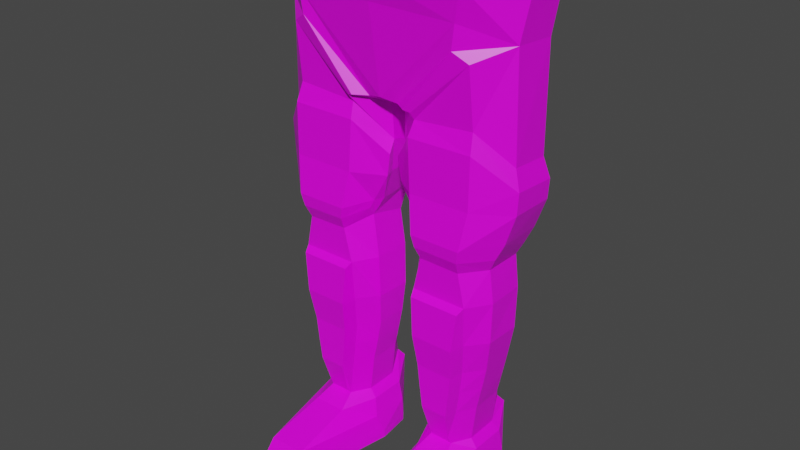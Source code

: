 # Source: iron_leggings_light.blend  (saved by Blender 2.90.8; exported with 4.5.12 LTS)
import bpy
from mathutils import Matrix  # noqa: F401  (used for matrix-valued properties, if any)

bpy.ops.wm.read_factory_settings(use_empty=True)
scene = bpy.context.scene
scene.name = 'Scene'

# ---- collections
col_collection = bpy.data.collections.new('Collection'); scene.collection.children.link(col_collection)

# ---- images (referenced by path relative to the original .blend; pixels are not part of the script)
import os
ASSET_DIR = os.environ.get("B2B_ASSET_DIR", "")  # directory of the original .blend (textures are referenced by path, not embedded)
HERE = os.path.dirname(os.path.abspath(__file__))  # packed textures are extracted next to this script under _unpacked/

def load_image(name, relpath, width, height, colorspace="sRGB"):
    """Load a texture the original file referenced (path relative to the .blend, or extracted next to this script)."""
    p = next((c for c in (os.path.join(HERE, relpath), os.path.join(ASSET_DIR, relpath)) if relpath and os.path.exists(c)), "")
    if p:
        img = bpy.data.images.load(p, check_existing=True)
        img.name = name
    else:  # same state as the original file: an image datablock whose file is absent (Cycles renders it pink)
        img = bpy.data.images.new(name, width, height)
        img.source = "FILE"
        img.filepath = "//" + (relpath or name)
    img.colorspace_settings.name = colorspace
    return img
img_colourpalette_png = load_image('colourpalette.png', 'colourpalette.png', 1024, 1024, 'sRGB')

# ---- materials (node trees are filled in below, after node groups)
mat_material = bpy.data.materials.new('Material')
mat_material.alpha_threshold = 0.0
mat_material.use_transparent_shadow = False
mat_material.line_color = (0.0, 0.0, 0.0, 1.0)

# ---- material node trees
mat_material.use_nodes = True; mat_material.node_tree.nodes.clear()
_N = mat_material.node_tree.nodes; _L = mat_material.node_tree.links
n0 = _N.new('ShaderNodeOutputMaterial'); n0.name = 'Material Output'; n0.location = (300, 300)
n1 = _N.new('ShaderNodeBsdfPrincipled'); n1.name = 'Principled BSDF'; n1.location = (10, 300)
n1.distribution = 'GGX'
n1.subsurface_method = 'BURLEY'
n1.inputs[2].default_value = 0.4
n1.inputs[3].default_value = 1.45
n1.inputs[27].default_value = (0.0, 0.0, 0.0, 1.0)
n1.inputs[28].default_value = 1.0
n2 = _N.new('ShaderNodeTexImage'); n2.name = 'Image Texture'; n2.location = (-309, 252)
n2.image = img_colourpalette_png
n3 = _N.new('ShaderNodeTexCoord'); n3.name = 'Texture Coordinate'; n3.location = (-508, 246)
_L.new(n1.outputs[0], n0.inputs[0])
_L.new(n2.outputs[0], n1.inputs[0])
_L.new(n3.outputs[2], n2.inputs[0])
n0.is_active_output = True

# ---- world
world_world = bpy.data.worlds.new('World'); scene.world = world_world
world_world.use_nodes = True; world_world.node_tree.nodes.clear()
_N = world_world.node_tree.nodes; _L = world_world.node_tree.links
n0 = _N.new('ShaderNodeOutputWorld'); n0.name = 'World Output'; n0.location = (300, 300)
n1 = _N.new('ShaderNodeBackground'); n1.name = 'Background'; n1.location = (10, 300)
n1.inputs[0].default_value = (0.05088, 0.05088, 0.05088, 1.0)
_L.new(n1.outputs[0], n0.inputs[0])
n0.is_active_output = True
world_world.color = (0.05088, 0.05088, 0.05088)
world_world.use_sun_shadow = False
world_world.sun_shadow_jitter_overblur = 0.0

# ---- meshes
me_plane = bpy.data.meshes.new('Plane')
me_plane.from_pydata([(0.2398, -0.1797, -3.585e-08), (0.9369, -0.1797, -3.585e-08), (0.2702, 0.964, 0.05801), (0.9654, 0.8441, 0.05801), (0.281, -0.3833, -2.696e-08), (0.8956, -0.3833, -2.696e-08), (0.3314, -0.5998, -1.749e-08), (0.8452, -0.5998, -1.749e-08), (0.3843, -0.9806, -8.496e-10), (0.7923, -0.9806, -8.496e-10), (0.115, 2.044, 0.2661), (0.8292, 2.94, 0.3524), (0.2048, 0.5303, 0.05801), (0.1931, 0.1341, 0.05801), (1.002, 0.1341, 0.05801), (1.013, 0.5303, 0.05801), (0.1931, 0.1341, -0.3263), (0.2398, -0.1797, -0.3263), (0.9369, -0.1797, -0.3263), (1.013, 0.5303, -0.3263), (0.9654, 0.8441, -0.3263), (0.2702, 0.8441, -0.3263), (0.281, -0.3833, -0.3263), (0.8956, -0.3833, -0.3263), (0.3314, -0.5998, -0.3263), (0.8452, -0.5998, -0.3263), (0.3843, -0.9806, -0.3263), (0.7923, -0.9806, -0.3263), (0.3126, 2.655, -0.9303), (0.09231, 2.193, -0.5166), (0.2048, 0.5303, -0.3263), (1.002, 0.1341, -0.3263), (0.8334, 0.6657, -0.4863), (0.8066, 0.8441, -0.4863), (0.4124, 0.964, -0.4863), (0.4471, -0.5998, -0.4863), (0.7384, -0.5998, -0.4863), (0.4771, -0.8267, -0.5391), (0.7084, -0.8267, -0.5391), (0.6352, 2.653, -0.8628), (0.1926, 2.044, -0.6733), (0.3754, 0.6657, -0.4863), (0.3687, 0.1341, 0.2203), (0.3952, -0.1797, 0.1623), (0.7904, -0.1797, 0.1623), (0.8941, 0.5327, 0.2692), (0.8066, 0.8441, 0.2749), (0.4124, 0.8441, 0.2749), (0.4186, -0.3833, 0.1623), (0.767, -0.3833, 0.1623), (0.4471, -0.5998, 0.1623), (0.7384, -0.5998, 0.1623), (0.4771, -0.9742, 0.1623), (0.7084, -0.9742, 0.1623), (0.7671, 2.714, 0.3383), (0.2194, 2.044, 0.306), (0.3147, 0.5327, 0.2692), (0.8271, 0.1341, 0.2203), (1.154, 1.68, 0.03245), (0.8998, 2.042, 0.2332), (0.2956, 2.04, 0.2327), (0.04227, 1.673, 0.03121), (0.04828, 2.046, 0.03311), (0.3026, 2.045, 0.3102), (0.0954, 1.385, 0.03101), (0.1759, 1.098, 0.02955), (1.15, 2.744, 0.02916), (0.9003, 2.654, -0.6911), (1.15, 2.744, -0.3557), (0.0484, 1.966, -0.3597), (0.3028, 1.997, -0.6402), (0.09551, 1.385, -0.3576), (0.2024, 1.098, -0.3562), (0.04237, 1.561, -0.3578), (1.154, 1.68, -0.359), (0.8996, 1.681, -0.6394), (0.3856, 1.328, -0.6384), (0.3255, 1.394, -0.6388), (0.2959, 1.679, -0.6389), (0.9006, 2.654, 0.3079), (1.032, 0.9426, 0.0853), (1.029, 0.9362, -0.3556), (0.8323, 0.9403, -0.5527), (0.4124, 0.9414, -0.5148), (1.102, 1.081, 0.05567), (0.8622, 1.05, 0.3658), (0.838, 0.9519, 0.342), (0.3856, 1.317, -0.6697), (0.8589, 1.315, -0.7078), (0.3784, 0.9528, 0.3409), (1.098, 1.076, -0.3874), (0.3526, 1.05, 0.364), (0.2432, 1.031, 0.09859), (0.2292, 1.09, 0.0755), (1.222, 1.563, 0.06447), (0.9251, 1.928, 0.3038), (0.2681, 1.92, 0.3022), (0.01461, 1.549, 0.0884), (0.04383, 1.376, 0.08483), (1.209, 1.385, 0.06142), (1.211, 1.384, -0.3844), (1.224, 1.562, -0.3855), (0.925, 1.393, -0.7069), (0.9308, 1.567, -0.7076), (0.3254, 1.394, -0.6709), (0.2958, 1.566, -0.671), (0.9214, 1.396, 0.3019), (0.2972, 1.392, 0.3016), (0.3687, 0.113, 0.3516), (0.3952, -0.1926, 0.2946), (0.7904, -0.1928, 0.2946), (0.4186, -0.3833, 0.2952), (0.767, -0.3833, 0.2952), (0.4471, -0.5998, 0.2952), (0.7384, -0.5998, 0.2952), (0.4771, -0.9047, 0.1952), (0.7084, -0.9047, 0.1952), (0.3147, 0.5097, 0.3235), (0.8271, 0.1131, 0.3516), (0.8941, 0.5097, 0.3235), (0.38, -1.38, 1.114), (0.407, -1.17, 1.016), (0.9178, -1.206, 0.004837), (0.8753, -1.024, 0.006726), (0.3017, -1.023, 0.007317), (0.259, -1.206, 0.005338), (0.4207, -1.043, 0.3264), (0.2614, -1.215, -0.3525), (0.4121, -1.221, -0.562), (0.7787, -1.17, 1.015), (0.8066, -1.38, 1.114), (0.9157, -1.215, -0.3509), (0.8748, -1.035, -0.3492), (0.3023, -1.035, -0.351), (0.775, -1.221, -0.5611), (0.7495, -0.8761, -0.615), (0.4375, -0.8763, -0.6158), (0.7662, -1.044, 0.3257), (0.2147, -1.399, -0.08433), (0.262, -1.405, -0.3552), (0.4137, -1.411, -0.5629), (0.7733, -1.411, -0.5621), (0.9152, -1.406, -0.3536), (0.9612, -1.399, -0.08455), (0.0, 2.955, 0.4872), (0.0, 2.053, 0.3332), (0.0, 2.955, -1.016), (0.0, 2.386, -0.7745), (0.6938, 3.189, -0.9359), (0.3712, 3.196, -1.003), (0.8878, 3.188, 0.4208), (1.208, 3.194, -0.04391), (1.208, 3.194, -0.4288), (0.9589, 3.198, -0.7642), (0.0, 3.183, 0.4752), (0.0, 3.183, -1.089), (0.3552, 3.196, -0.9303), (0.6649, 3.188, -0.8655), (0.907, 3.197, -0.7087), (1.134, 3.193, -0.404), (1.134, 3.194, -0.06718), (0.8486, 3.188, 0.3461), (0.0, 3.185, 0.4005), (0.0, 3.184, -0.9948), (0.6661, 3.004, -0.8661), (0.3564, 3.011, -0.9309), (0.0, 2.999, -0.9953), (0.9082, 3.012, -0.7093), (1.135, 3.009, -0.4046), (1.135, 3.009, -0.06772), (0.8498, 3.004, 0.3455), (0.0, 3.0, 0.3455), (0.6933, 3.282, -0.9357), (0.3707, 3.289, -1.003), (1.208, 3.288, -0.04369), (0.8873, 3.282, 0.421), (0.9584, 3.291, -0.764), (1.208, 3.288, -0.4285), (0.0, 3.277, 0.4754), (0.0, 3.277, -1.088), (0.6643, 3.282, -0.8653), (0.3547, 3.289, -0.9301), (0.0, 3.277, -0.9946), (0.9065, 3.29, -0.7085), (1.133, 3.287, -0.4038), (1.133, 3.287, -0.06697), (0.8481, 3.282, 0.3463), (0.0, 3.278, 0.4007), (0.7744, -1.473, -0.5624), (0.7323, -1.473, -0.4865), (0.8355, -1.473, -0.3266), (0.9193, -1.468, -0.354), (0.2578, -1.468, -0.3557), (0.3411, -1.473, -0.3266), (0.4532, -1.473, -0.4865), (0.4127, -1.473, -0.5633), (0.2941, -1.473, -0.08341), (0.8818, -1.473, -0.08344), (0.4235, -1.472, 1.062), (0.7628, -1.472, 1.062), (0.973, -1.461, -0.0834), (0.8151, -1.439, 1.13), (0.3715, -1.439, 1.131), (0.2028, -1.46, -0.08312), (0.2663, 0.1082, -0.304), (0.3085, -0.1663, -0.3051), (0.4097, 0.1077, -0.4841), (0.4335, -0.168, -0.4843), (0.8309, -0.3447, -0.308), (0.8691, -0.1656, -0.3058), (0.3465, -0.3448, -0.3071), (0.7855, -0.5354, -0.3093), (0.3919, -0.5355, -0.3083), (0.2764, 0.4562, -0.3037), (0.9278, 0.1094, -0.304), (0.9382, 0.4574, -0.3034), (0.7523, -0.1676, -0.4845), (0.4552, -0.347, -0.4849), (0.7303, -0.3469, -0.4851), (0.4798, -0.5381, -0.4381), (0.7057, -0.538, -0.4384), (0.4149, 0.5919, -0.4374), (0.7854, 0.1084, -0.4841), (0.7916, 0.5926, -0.4374)], [], [(7, 51, 53, 9), (12, 56, 47, 2), (3, 46, 45, 15), (6, 50, 48, 4), (5, 49, 51, 7), (19, 32, 33, 20), (35, 219, 220, 36), (25, 211, 208, 23), (27, 132, 135, 38), (24, 212, 219, 35), (28, 39, 40, 29), (26, 133, 124, 8), (7, 25, 23, 5), (4, 22, 24, 6), (2, 65, 72, 21), (15, 19, 20, 3), (46, 86, 89, 47), (2, 21, 30, 12), (74, 101, 103, 75), (9, 27, 25, 7), (12, 30, 16, 13), (6, 24, 26, 8), (1, 18, 31, 14), (5, 23, 18, 1), (65, 93, 98, 64), (14, 31, 19, 15), (0, 17, 22, 4), (76, 87, 83, 34), (141, 188, 195, 140), (11, 144, 145, 10), (13, 16, 17, 0), (41, 34, 33, 32), (17, 205, 210, 22), (23, 208, 209, 18), (36, 38, 37, 35), (37, 136, 133, 26), (21, 72, 76, 34), (40, 70, 69, 29), (54, 79, 66, 11), (36, 220, 211, 25), (41, 221, 213, 30), (28, 149, 148, 39), (21, 34, 41, 30), (78, 105, 104, 77), (27, 38, 36, 25), (31, 214, 215, 19), (24, 35, 37, 26), (18, 209, 214, 31), (19, 215, 223, 32), (10, 62, 63, 55), (38, 135, 136, 37), (30, 213, 204, 16), (32, 223, 221, 41), (56, 45, 46, 47), (44, 110, 112, 49), (42, 108, 117, 56), (49, 112, 114, 51), (52, 126, 137, 53), (39, 67, 70, 40), (55, 63, 79, 54), (66, 151, 150, 11), (51, 114, 116, 53), (43, 109, 108, 42), (13, 42, 56, 12), (8, 52, 50, 6), (14, 57, 44, 1), (1, 44, 49, 5), (29, 69, 62, 10), (8, 124, 126, 52), (15, 45, 57, 14), (4, 48, 43, 0), (20, 81, 80, 3), (130, 201, 200, 143), (10, 55, 54, 11), (0, 43, 42, 13), (75, 103, 105, 78), (61, 97, 96, 60), (66, 79, 59, 58), (61, 60, 63, 62), (74, 75, 67, 68), (69, 70, 78, 73), (33, 82, 81, 20), (62, 69, 73, 61), (58, 74, 68, 66), (64, 71, 72, 65), (60, 96, 95, 59), (61, 73, 71, 64), (34, 83, 82, 33), (2, 92, 93, 65), (59, 95, 94, 58), (78, 70, 67, 75), (71, 77, 76, 72), (58, 94, 101, 74), (73, 78, 77, 71), (77, 104, 87, 76), (47, 89, 92, 2), (60, 59, 79, 63), (64, 98, 97, 61), (3, 80, 86, 46), (138, 203, 202, 120), (142, 191, 188, 141), (143, 200, 191, 142), (9, 123, 132, 27), (120, 202, 201, 130), (140, 195, 192, 139), (53, 137, 123, 9), (139, 192, 203, 138), (83, 87, 88, 82), (80, 84, 85, 86), (81, 90, 84, 80), (86, 85, 91, 89), (82, 88, 90, 81), (89, 91, 93, 92), (99, 106, 85, 84), (93, 91, 107, 98), (100, 102, 103, 101), (84, 90, 100, 99), (99, 100, 101, 94), (87, 104, 102, 88), (104, 105, 103, 102), (90, 88, 102, 100), (91, 85, 106, 107), (107, 106, 95, 96), (98, 107, 96, 97), (94, 95, 106, 99), (110, 109, 111, 112), (112, 111, 113, 114), (114, 113, 115, 116), (109, 110, 118, 108), (108, 118, 119, 117), (56, 117, 119, 45), (52, 115, 113, 50), (57, 118, 110, 44), (50, 113, 111, 48), (48, 111, 109, 43), (45, 119, 118, 57), (53, 116, 115, 52), (125, 121, 126, 124), (133, 136, 128, 127), (131, 134, 135, 132), (124, 133, 127, 125), (129, 130, 143, 122), (122, 131, 132, 123), (135, 134, 128, 136), (122, 143, 142, 131), (137, 126, 121, 129), (121, 120, 130, 129), (123, 137, 129, 122), (125, 138, 120, 121), (131, 142, 141, 134), (128, 140, 139, 127), (127, 139, 138, 125), (134, 141, 140, 128), (144, 146, 147, 145), (29, 147, 146, 28), (10, 145, 147, 29), (156, 165, 164, 157), (39, 148, 153, 67), (146, 155, 149, 28), (67, 153, 152, 68), (11, 150, 154, 144), (68, 152, 151, 66), (151, 174, 175, 150), (158, 183, 180, 157), (149, 173, 172, 148), (156, 181, 182, 163), (155, 179, 173, 149), (157, 180, 181, 156), (150, 175, 178, 154), (165, 166, 171, 170, 169, 168, 167, 164), (160, 169, 170, 161), (158, 167, 168, 159), (163, 166, 165, 156), (161, 170, 171, 162), (159, 168, 169, 160), (157, 164, 167, 158), (173, 181, 180, 172), (172, 180, 183, 176), (176, 183, 184, 177), (177, 184, 185, 174), (174, 185, 186, 175), (175, 186, 187, 178), (179, 182, 181, 173), (159, 184, 183, 158), (148, 172, 176, 153), (160, 185, 184, 159), (153, 176, 177, 152), (161, 186, 185, 160), (152, 177, 174, 151), (162, 187, 186, 161), (199, 201, 202, 198), (194, 195, 188, 189), (190, 191, 200, 197), (196, 203, 192, 193), (189, 188, 191, 190), (196, 193, 190, 197), (193, 194, 189, 190), (197, 199, 198, 196), (193, 192, 195, 194), (197, 200, 201, 199), (198, 202, 203, 196), (210, 217, 219, 212), (211, 220, 218, 208), (204, 206, 207, 205), (216, 218, 217, 207), (218, 220, 219, 217), (207, 206, 222, 216), (206, 221, 223, 222), (213, 221, 206, 204), (209, 216, 222, 214), (208, 218, 216, 209), (214, 222, 223, 215), (205, 207, 217, 210), (16, 204, 205, 17), (22, 210, 212, 24)])
_uv = me_plane.uv_layers.new(name='UVMap')
_uv.uv.foreach_set('vector', [0.8746, 0.4504, 0.8746, 0.4504, 0.8746, 0.4504, 0.8746, 0.4504, 0.8746, 0.4504, 0.8746, 0.4504, 0.8746, 0.4504, 0.8746, 0.4504, 0.8746, 0.4504, 0.8746, 0.4504, 0.8746, 0.4504, 0.8746, 0.4504, 0.8746, 0.4504, 0.8746, 0.4504, 0.8746, 0.4504, 0.8746, 0.4504, 0.8746, 0.4504, 0.8746, 0.4504, 0.8746, 0.4504, 0.8746, 0.4504, 0.8746, 0.4504, 0.8746, 0.4504, 0.8746, 0.4504, 0.8746, 0.4504, 0.8746, 0.4504, 0.8746, 0.4504, 0.8746, 0.4504, 0.8746, 0.4504, 0.8746, 0.4504, 0.8746, 0.4504, 0.8746, 0.4504, 0.8746, 0.4504, 0.8746, 0.4504, 0.8746, 0.4504, 0.8746, 0.4504, 0.8746, 0.4504, 0.8746, 0.4504, 0.8746, 0.4504, 0.8746, 0.4504, 0.8746, 0.4504, 0.979, 0.6488, 0.979, 0.6488, 0.979, 0.6488, 0.979, 0.6488, 0.8746, 0.4504, 0.8746, 0.4504, 0.8746, 0.4504, 0.8746, 0.4504, 0.8746, 0.4504, 0.8746, 0.4504, 0.8746, 0.4504, 0.8746, 0.4504, 0.8746, 0.4504, 0.8746, 0.4504, 0.8746, 0.4504, 0.8746, 0.4504, 0.8746, 0.4504, 0.8746, 0.4504, 0.8746, 0.4504, 0.8746, 0.4504, 0.8746, 0.4504, 0.8746, 0.4504, 0.8746, 0.4504, 0.8746, 0.4504, 0.8746, 0.4504, 0.8746, 0.4504, 0.8746, 0.4504, 0.8746, 0.4504, 0.8746, 0.4504, 0.8746, 0.4504, 0.8746, 0.4504, 0.8746, 0.4504, 0.6334, 0.4008, 0.6334, 0.4008, 0.6334, 0.4008, 0.6334, 0.4008, 0.8746, 0.4504, 0.8746, 0.4504, 0.8746, 0.4504, 0.8746, 0.4504, 0.8746, 0.4504, 0.8746, 0.4504, 0.8746, 0.4504, 0.8746, 0.4504, 0.8746, 0.4504, 0.8746, 0.4504, 0.8746, 0.4504, 0.8746, 0.4504, 0.8746, 0.4504, 0.8746, 0.4504, 0.8746, 0.4504, 0.8746, 0.4504, 0.8746, 0.4504, 0.8746, 0.4504, 0.8746, 0.4504, 0.8746, 0.4504, 0.8746, 0.4504, 0.8746, 0.4504, 0.8746, 0.4504, 0.8746, 0.4504, 0.8746, 0.4504, 0.8746, 0.4504, 0.8746, 0.4504, 0.8746, 0.4504, 0.8746, 0.4504, 0.8746, 0.4504, 0.8746, 0.4504, 0.8746, 0.4504, 0.8746, 0.4504, 0.8746, 0.4504, 0.8746, 0.4504, 0.8746, 0.4504, 0.6368, 0.3512, 0.6368, 0.3512, 0.6368, 0.3512, 0.6368, 0.3512, 0.979, 0.6488, 0.979, 0.6488, 0.979, 0.6488, 0.979, 0.6488, 0.8746, 0.4504, 0.8746, 0.4504, 0.8746, 0.4504, 0.8746, 0.4504, 0.8746, 0.4504, 0.8746, 0.4504, 0.8746, 0.4504, 0.8746, 0.4504, 0.8746, 0.4504, 0.8746, 0.4504, 0.8746, 0.4504, 0.8746, 0.4504, 0.8746, 0.4504, 0.8746, 0.4504, 0.8746, 0.4504, 0.8746, 0.4504, 0.8746, 0.4504, 0.8746, 0.4504, 0.8746, 0.4504, 0.8746, 0.4504, 0.8746, 0.4504, 0.8746, 0.4504, 0.8746, 0.4504, 0.8746, 0.4504, 0.8746, 0.4504, 0.8746, 0.4504, 0.8746, 0.4504, 0.8746, 0.4504, 0.979, 0.6488, 0.979, 0.6488, 0.979, 0.6488, 0.979, 0.6488, 0.979, 0.6488, 0.979, 0.6488, 0.979, 0.6488, 0.979, 0.6488, 0.8746, 0.4504, 0.8746, 0.4504, 0.8746, 0.4504, 0.8746, 0.4504, 0.8746, 0.4504, 0.8746, 0.4504, 0.8746, 0.4504, 0.8746, 0.4504, 0.979, 0.6488, 0.979, 0.6488, 0.979, 0.6488, 0.979, 0.6488, 0.8746, 0.4504, 0.8746, 0.4504, 0.8746, 0.4504, 0.8746, 0.4504, 0.8746, 0.4504, 0.8746, 0.4504, 0.8746, 0.4504, 0.8746, 0.4504, 0.8746, 0.4504, 0.8746, 0.4504, 0.8746, 0.4504, 0.8746, 0.4504, 0.8746, 0.4504, 0.8746, 0.4504, 0.8746, 0.4504, 0.8746, 0.4504, 0.8746, 0.4504, 0.8746, 0.4504, 0.8746, 0.4504, 0.8746, 0.4504, 0.8746, 0.4504, 0.8746, 0.4504, 0.8746, 0.4504, 0.8746, 0.4504, 0.8746, 0.4504, 0.8746, 0.4504, 0.8746, 0.4504, 0.8746, 0.4504, 0.979, 0.6488, 0.979, 0.6488, 0.979, 0.6488, 0.979, 0.6488, 0.8746, 0.4504, 0.8746, 0.4504, 0.8746, 0.4504, 0.8746, 0.4504, 0.8746, 0.4504, 0.8746, 0.4504, 0.8746, 0.4504, 0.8746, 0.4504, 0.8746, 0.4504, 0.8746, 0.4504, 0.8746, 0.4504, 0.8746, 0.4504, 0.8746, 0.4504, 0.8746, 0.4504, 0.8746, 0.4504, 0.8746, 0.4504, 0.8746, 0.4504, 0.8746, 0.4504, 0.8746, 0.4504, 0.8746, 0.4504, 0.8746, 0.4504, 0.8746, 0.4504, 0.8746, 0.4504, 0.8746, 0.4504, 0.8746, 0.4504, 0.8746, 0.4504, 0.8746, 0.4504, 0.8746, 0.4504, 0.8746, 0.4504, 0.8746, 0.4504, 0.8746, 0.4504, 0.8746, 0.4504, 0.979, 0.6488, 0.979, 0.6488, 0.979, 0.6488, 0.979, 0.6488, 0.979, 0.6488, 0.979, 0.6488, 0.979, 0.6488, 0.979, 0.6488, 0.979, 0.6488, 0.979, 0.6488, 0.979, 0.6488, 0.979, 0.6488, 0.8746, 0.4504, 0.8746, 0.4504, 0.8746, 0.4504, 0.8746, 0.4504, 0.8746, 0.4504, 0.8746, 0.4504, 0.8746, 0.4504, 0.8746, 0.4504, 0.8746, 0.4504, 0.8746, 0.4504, 0.8746, 0.4504, 0.8746, 0.4504, 0.8746, 0.4504, 0.8746, 0.4504, 0.8746, 0.4504, 0.8746, 0.4504, 0.8746, 0.4504, 0.8746, 0.4504, 0.8746, 0.4504, 0.8746, 0.4504, 0.8746, 0.4504, 0.8746, 0.4504, 0.8746, 0.4504, 0.8746, 0.4504, 0.979, 0.6488, 0.979, 0.6488, 0.979, 0.6488, 0.979, 0.6488, 0.8746, 0.4504, 0.8746, 0.4504, 0.8746, 0.4504, 0.8746, 0.4504, 0.8746, 0.4504, 0.8746, 0.4504, 0.8746, 0.4504, 0.8746, 0.4504, 0.8746, 0.4504, 0.8746, 0.4504, 0.8746, 0.4504, 0.8746, 0.4504, 0.8746, 0.4504, 0.8746, 0.4504, 0.8746, 0.4504, 0.8746, 0.4504, 0.6368, 0.3512, 0.6368, 0.3512, 0.6368, 0.3512, 0.6368, 0.3512, 0.979, 0.6488, 0.979, 0.6488, 0.979, 0.6488, 0.979, 0.6488, 0.8746, 0.4504, 0.8746, 0.4504, 0.8746, 0.4504, 0.8746, 0.4504, 0.6334, 0.4008, 0.6334, 0.4008, 0.6334, 0.4008, 0.6334, 0.4008, 0.6334, 0.4008, 0.6334, 0.4008, 0.6334, 0.4008, 0.6334, 0.4008, 0.9755, 0.5, 0.9755, 0.5, 0.9755, 0.5, 0.9755, 0.5, 0.9755, 0.5, 0.9755, 0.5, 0.9755, 0.5, 0.9755, 0.5, 0.9755, 0.5, 0.9755, 0.5, 0.9755, 0.5, 0.9755, 0.5, 0.9755, 0.5, 0.9755, 0.5, 0.9755, 0.5, 0.9755, 0.5, 0.8746, 0.4504, 0.8746, 0.4504, 0.8746, 0.4504, 0.8746, 0.4504, 0.9755, 0.5, 0.9755, 0.5, 0.9755, 0.5, 0.9755, 0.5, 0.9755, 0.5, 0.9755, 0.5, 0.9755, 0.5, 0.9755, 0.5, 0.8746, 0.4504, 0.8746, 0.4504, 0.8746, 0.4504, 0.8746, 0.4504, 0.6334, 0.4008, 0.6334, 0.4008, 0.6334, 0.4008, 0.6334, 0.4008, 0.8746, 0.4504, 0.8746, 0.4504, 0.8746, 0.4504, 0.8746, 0.4504, 0.8746, 0.4504, 0.8746, 0.4504, 0.8746, 0.4504, 0.8746, 0.4504, 0.8746, 0.4504, 0.8746, 0.4504, 0.8746, 0.4504, 0.8746, 0.4504, 0.6334, 0.4008, 0.6334, 0.4008, 0.6334, 0.4008, 0.6334, 0.4008, 0.9755, 0.5, 0.9755, 0.5, 0.9755, 0.5, 0.9755, 0.5, 0.8746, 0.4504, 0.8746, 0.4504, 0.8746, 0.4504, 0.8746, 0.4504, 0.6334, 0.4008, 0.6334, 0.4008, 0.6334, 0.4008, 0.6334, 0.4008, 0.8746, 0.4504, 0.8746, 0.4504, 0.8746, 0.4504, 0.8746, 0.4504, 0.8746, 0.4504, 0.8746, 0.4504, 0.8746, 0.4504, 0.8746, 0.4504, 0.8746, 0.4504, 0.8746, 0.4504, 0.8746, 0.4504, 0.8746, 0.4504, 0.9755, 0.5, 0.9755, 0.5, 0.9755, 0.5, 0.9755, 0.5, 0.8746, 0.4504, 0.8746, 0.4504, 0.8746, 0.4504, 0.8746, 0.4504, 0.8746, 0.4504, 0.8746, 0.4504, 0.8746, 0.4504, 0.8746, 0.4504, 0.6368, 0.3512, 0.6368, 0.3512, 0.6368, 0.3512, 0.6368, 0.3512, 0.6368, 0.3512, 0.6368, 0.3512, 0.6368, 0.3512, 0.6368, 0.3512, 0.6368, 0.3512, 0.6368, 0.3512, 0.6368, 0.3512, 0.6368, 0.3512, 0.8746, 0.4504, 0.8746, 0.4504, 0.8746, 0.4504, 0.8746, 0.4504, 0.6368, 0.3512, 0.6368, 0.3512, 0.6368, 0.3512, 0.6368, 0.3512, 0.6368, 0.3512, 0.6368, 0.3512, 0.6368, 0.3512, 0.6368, 0.3512, 0.8746, 0.4504, 0.8746, 0.4504, 0.8746, 0.4504, 0.8746, 0.4504, 0.6368, 0.3512, 0.6368, 0.3512, 0.6368, 0.3512, 0.6368, 0.3512, 0.8746, 0.4504, 0.8746, 0.4504, 0.8746, 0.4504, 0.8746, 0.4504, 0.8746, 0.4504, 0.8746, 0.4504, 0.8746, 0.4504, 0.8746, 0.4504, 0.8746, 0.4504, 0.8746, 0.4504, 0.8746, 0.4504, 0.8746, 0.4504, 0.8746, 0.4504, 0.8746, 0.4504, 0.8746, 0.4504, 0.8746, 0.4504, 0.8746, 0.4504, 0.8746, 0.4504, 0.8746, 0.4504, 0.8746, 0.4504, 0.8746, 0.4504, 0.8746, 0.4504, 0.8746, 0.4504, 0.8746, 0.4504, 0.8746, 0.4504, 0.8746, 0.4504, 0.8746, 0.4504, 0.8746, 0.4504, 0.8746, 0.4504, 0.8746, 0.4504, 0.8746, 0.4504, 0.8746, 0.4504, 0.8746, 0.4504, 0.8746, 0.4504, 0.8746, 0.4504, 0.8746, 0.4504, 0.8746, 0.4504, 0.8746, 0.4504, 0.8746, 0.4504, 0.8746, 0.4504, 0.8746, 0.4504, 0.8746, 0.4504, 0.8746, 0.4504, 0.8746, 0.4504, 0.8746, 0.4504, 0.8746, 0.4504, 0.8746, 0.4504, 0.8746, 0.4504, 0.8746, 0.4504, 0.8746, 0.4504, 0.8746, 0.4504, 0.8746, 0.4504, 0.8746, 0.4504, 0.8746, 0.4504, 0.8746, 0.4504, 0.8746, 0.4504, 0.8746, 0.4504, 0.8746, 0.4504, 0.8746, 0.4504, 0.8746, 0.4504, 0.8746, 0.4504, 0.8746, 0.4504, 0.8746, 0.4504, 0.8746, 0.4504, 0.8746, 0.4504, 0.8746, 0.4504, 0.8746, 0.4504, 0.8746, 0.4504, 0.8746, 0.4504, 0.8746, 0.4504, 0.8746, 0.4504, 0.8746, 0.4504, 0.8746, 0.4504, 0.8746, 0.4504, 0.8746, 0.4504, 0.8746, 0.4504, 0.8746, 0.4504, 0.8746, 0.4504, 0.8746, 0.4504, 0.8746, 0.4504, 0.8746, 0.4504, 0.8746, 0.4504, 0.8746, 0.4504, 0.8746, 0.4504, 0.8746, 0.4504, 0.8746, 0.4504, 0.8746, 0.4504, 0.8746, 0.4504, 0.8746, 0.4504, 0.8746, 0.4504, 0.8746, 0.4504, 0.8746, 0.4504, 0.8746, 0.4504, 0.8746, 0.4504, 0.8746, 0.4504, 0.8746, 0.4504, 0.8746, 0.4504, 0.8746, 0.4504, 0.8746, 0.4504, 0.8746, 0.4504, 0.8746, 0.4504, 0.8746, 0.4504, 0.8746, 0.4504, 0.8746, 0.4504, 0.8746, 0.4504, 0.8746, 0.4504, 0.8746, 0.4504, 0.8746, 0.4504, 0.8746, 0.4504, 0.8746, 0.4504, 0.8746, 0.4504, 0.8746, 0.4504, 0.8746, 0.4504, 0.8746, 0.4504, 0.8746, 0.4504, 0.8746, 0.4504, 0.8746, 0.4504, 0.8746, 0.4504, 0.8746, 0.4504, 0.8746, 0.4504, 0.8746, 0.4504, 0.8746, 0.4504, 0.8746, 0.4504, 0.8746, 0.4504, 0.8746, 0.4504, 0.8746, 0.4504, 0.8746, 0.4504, 0.8746, 0.4504, 0.8746, 0.4504, 0.8746, 0.4504, 0.8746, 0.4504, 0.8746, 0.4504, 0.8746, 0.4504, 0.8746, 0.4504, 0.8746, 0.4504, 0.8746, 0.4504, 0.8746, 0.4504, 0.8746, 0.4504, 0.8746, 0.4504, 0.8746, 0.4504, 0.8746, 0.4504, 0.8746, 0.4504, 0.8746, 0.4504, 0.8746, 0.4504, 0.8746, 0.4504, 0.8746, 0.4504, 0.8746, 0.4504, 0.8746, 0.4504, 0.8746, 0.4504, 0.8746, 0.4504, 0.8746, 0.4504, 0.8746, 0.4504, 0.8746, 0.4504, 0.8746, 0.4504, 0.8746, 0.4504, 0.8746, 0.4504, 0.8746, 0.4504, 0.8746, 0.4504, 0.8746, 0.4504, 0.8746, 0.4504, 0.8746, 0.4504, 0.8746, 0.4504, 0.8746, 0.4504, 0.8746, 0.4504, 0.8746, 0.4504, 0.8746, 0.4504, 0.8746, 0.4504, 0.8746, 0.4504, 0.8746, 0.4504, 0.8746, 0.4504, 0.8746, 0.4504, 0.8746, 0.4504, 0.8746, 0.4504, 0.8746, 0.4504, 0.8746, 0.4504, 0.8746, 0.4504, 0.8746, 0.4504, 0.8746, 0.4504, 0.8746, 0.4504, 0.8746, 0.4504, 0.8746, 0.4504, 0.8746, 0.4504, 0.8746, 0.4504, 0.8746, 0.4504, 0.8746, 0.4504, 0.8746, 0.4504, 0.8746, 0.4504, 0.8746, 0.4504, 0.979, 0.6488, 0.979, 0.6488, 0.979, 0.6488, 0.979, 0.6488, 0.979, 0.6488, 0.979, 0.6488, 0.979, 0.6488, 0.979, 0.6488, 0.979, 0.6488, 0.979, 0.6488, 0.979, 0.6488, 0.979, 0.6488, 0.979, 0.6488, 0.979, 0.6488, 0.979, 0.6488, 0.979, 0.6488, 0.979, 0.6488, 0.979, 0.6488, 0.979, 0.6488, 0.979, 0.6488, 0.979, 0.6488, 0.979, 0.6488, 0.979, 0.6488, 0.979, 0.6488, 0.979, 0.6488, 0.979, 0.6488, 0.979, 0.6488, 0.979, 0.6488, 0.979, 0.6488, 0.979, 0.6488, 0.979, 0.6488, 0.979, 0.6488, 0.1168, 0.3512, 0.1168, 0.3512, 0.1168, 0.3512, 0.1168, 0.3512, 0.1168, 0.3512, 0.1168, 0.3512, 0.1168, 0.3512, 0.1168, 0.3512, 0.1168, 0.3512, 0.1168, 0.3512, 0.1168, 0.3512, 0.1168, 0.3512, 0.1168, 0.3512, 0.1168, 0.3512, 0.1168, 0.3512, 0.1168, 0.3512, 0.1168, 0.3512, 0.1168, 0.3512, 0.1168, 0.3512, 0.1168, 0.3512, 0.1168, 0.3512, 0.1168, 0.3512, 0.1168, 0.3512, 0.1168, 0.3512, 0.1168, 0.3512, 0.1168, 0.3512, 0.1168, 0.3512, 0.1168, 0.3512, 0.9841, 0.5, 0.9841, 0.5, 0.9841, 0.5, 0.9841, 0.5, 0.9841, 0.5, 0.9841, 0.5, 0.9841, 0.5, 0.9841, 0.5, 0.979, 0.6488, 0.979, 0.6488, 0.979, 0.6488, 0.979, 0.6488, 0.979, 0.6488, 0.979, 0.6488, 0.979, 0.6488, 0.979, 0.6488, 0.979, 0.6488, 0.979, 0.6488, 0.979, 0.6488, 0.979, 0.6488, 0.979, 0.6488, 0.979, 0.6488, 0.979, 0.6488, 0.979, 0.6488, 0.979, 0.6488, 0.979, 0.6488, 0.979, 0.6488, 0.979, 0.6488, 0.979, 0.6488, 0.979, 0.6488, 0.979, 0.6488, 0.979, 0.6488, 0.1168, 0.3512, 0.1168, 0.3512, 0.1168, 0.3512, 0.1168, 0.3512, 0.1168, 0.3512, 0.1168, 0.3512, 0.1168, 0.3512, 0.1168, 0.3512, 0.1168, 0.3512, 0.1168, 0.3512, 0.1168, 0.3512, 0.1168, 0.3512, 0.1168, 0.3512, 0.1168, 0.3512, 0.1168, 0.3512, 0.1168, 0.3512, 0.1168, 0.3512, 0.1168, 0.3512, 0.1168, 0.3512, 0.1168, 0.3512, 0.1168, 0.3512, 0.1168, 0.3512, 0.1168, 0.3512, 0.1168, 0.3512, 0.1168, 0.3512, 0.1168, 0.3512, 0.1168, 0.3512, 0.1168, 0.3512, 0.1168, 0.3512, 0.1168, 0.3512, 0.1168, 0.3512, 0.1168, 0.3512, 0.1168, 0.3512, 0.1168, 0.3512, 0.1168, 0.3512, 0.1168, 0.3512, 0.1168, 0.3512, 0.1168, 0.3512, 0.1168, 0.3512, 0.1168, 0.3512, 0.1168, 0.3512, 0.1168, 0.3512, 0.1168, 0.3512, 0.1168, 0.3512, 0.1168, 0.3512, 0.1168, 0.3512, 0.1168, 0.3512, 0.1168, 0.3512, 0.1168, 0.3512, 0.1168, 0.3512, 0.1168, 0.3512, 0.1168, 0.3512, 0.1168, 0.3512, 0.1168, 0.3512, 0.1168, 0.3512, 0.1168, 0.3512, 0.8746, 0.4504, 0.8746, 0.4504, 0.8746, 0.4504, 0.8746, 0.4504, 0.8746, 0.4504, 0.8746, 0.4504, 0.8746, 0.4504, 0.8746, 0.4504, 0.8746, 0.4504, 0.8746, 0.4504, 0.8746, 0.4504, 0.8746, 0.4504, 0.8746, 0.4504, 0.8746, 0.4504, 0.8746, 0.4504, 0.8746, 0.4504, 0.8746, 0.4504, 0.8746, 0.4504, 0.8746, 0.4504, 0.8746, 0.4504, 0.8746, 0.4504, 0.8746, 0.4504, 0.8746, 0.4504, 0.8746, 0.4504, 0.8746, 0.4504, 0.8746, 0.4504, 0.8746, 0.4504, 0.8746, 0.4504, 0.8746, 0.4504, 0.8746, 0.4504, 0.8746, 0.4504, 0.8746, 0.4504, 0.8746, 0.4504, 0.8746, 0.4504, 0.8746, 0.4504, 0.8746, 0.4504, 0.8746, 0.4504, 0.8746, 0.4504, 0.8746, 0.4504, 0.8746, 0.4504, 0.8746, 0.4504, 0.8746, 0.4504, 0.8746, 0.4504, 0.8746, 0.4504, 0.979, 0.6488, 0.979, 0.6488, 0.979, 0.6488, 0.979, 0.6488, 0.979, 0.6488, 0.979, 0.6488, 0.979, 0.6488, 0.979, 0.6488, 0.979, 0.6488, 0.979, 0.6488, 0.979, 0.6488, 0.979, 0.6488, 0.979, 0.6488, 0.979, 0.6488, 0.979, 0.6488, 0.979, 0.6488, 0.979, 0.6488, 0.979, 0.6488, 0.979, 0.6488, 0.979, 0.6488, 0.979, 0.6488, 0.979, 0.6488, 0.979, 0.6488, 0.979, 0.6488, 0.979, 0.6488, 0.979, 0.6488, 0.979, 0.6488, 0.979, 0.6488, 0.979, 0.6488, 0.979, 0.6488, 0.979, 0.6488, 0.979, 0.6488, 0.979, 0.6488, 0.979, 0.6488, 0.979, 0.6488, 0.979, 0.6488, 0.979, 0.6488, 0.979, 0.6488, 0.979, 0.6488, 0.979, 0.6488, 0.979, 0.6488, 0.979, 0.6488, 0.979, 0.6488, 0.979, 0.6488, 0.979, 0.6488, 0.979, 0.6488, 0.979, 0.6488, 0.979, 0.6488, 0.8746, 0.4504, 0.8746, 0.4504, 0.8746, 0.4504, 0.8746, 0.4504, 0.8746, 0.4504, 0.8746, 0.4504, 0.8746, 0.4504, 0.8746, 0.4504])
me_plane.materials.append(mat_material)
me_plane.use_remesh_fix_poles = True
me_plane.use_remesh_preserve_attributes = False
me_plane.use_mirror_vertex_groups = False
me_plane.update()

# ---- objects
ob_empty = bpy.data.objects.new('Empty', None)
ob_plane = bpy.data.objects.new('Plane', me_plane)

# ---- transforms, parenting, visibility, modifiers, constraints
ob_empty.location = (-0.2725, 0.0, 0.0)
ob_empty.rotation_euler = (1.571, 0.0, 0.0)
ob_empty.empty_display_type = 'IMAGE'
ob_empty.empty_display_size = 5.0
ob_empty.lineart.crease_threshold = 0.0
ob_plane.location = (0.0, 0.0, 0.0)
ob_plane.rotation_euler = (1.571, 0.0, 0.0)
ob_plane.lineart.crease_threshold = 0.0
_m = ob_plane.modifiers.new('Mirror', 'MIRROR')
_m.use_clip = True
_m = ob_plane.modifiers.new('Smooth', 'SMOOTH')

# ---- collection membership
col_collection.objects.link(ob_empty)
col_collection.objects.link(ob_plane)

# ---- scene / render settings (as saved in the file)
scene.frame_start = 1; scene.frame_end = 250; scene.frame_set(1)
scene.render.engine = 'BLENDER_EEVEE_NEXT'
scene.cycles.use_denoising = False
scene.cycles.samples = 128
scene.cycles.sampling_pattern = 'TABULATED_SOBOL'
scene.cycles.use_adaptive_sampling = False
scene.cycles.use_light_tree = False
scene.view_settings.view_transform = 'Filmic'
bpy.context.view_layer.update()

# ---- added for rendering (the .blend has no active camera and no usable light): camera, sun
cam_auto = bpy.data.cameras.new('AutoCamera')
cam_auto.lens = 50.0
cam_auto.sensor_width = 36.0
cam_auto.clip_end = 1000.0
ob_auto_camera = bpy.data.objects.new('AutoCamera', cam_auto)
scene.collection.objects.link(ob_auto_camera)
ob_auto_camera.location = (5.36388, -6.45763, 5.20004)
ob_auto_camera.rotation_euler = (1.09748, -7.21219e-08, 0.694738)
scene.camera = ob_auto_camera
light_auto_sun = bpy.data.lights.new('AutoSun', 'SUN')
light_auto_sun.energy = 3.0
light_auto_sun.angle = 0.0523599
ob_auto_sun = bpy.data.objects.new('AutoSun', light_auto_sun)
scene.collection.objects.link(ob_auto_sun)
ob_auto_sun.rotation_euler = (0.872665, 0.174533, 0.523599)
bpy.context.view_layer.update()
